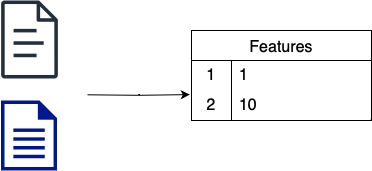

The diagram above was exported from draw.io. Its source (the exported page's mxGraphModel, read from the mxfile embedded in the PNG):
<mxGraphModel dx="1434" dy="827" grid="1" gridSize="10" guides="1" tooltips="1" connect="1" arrows="1" fold="1" page="1" pageScale="1" pageWidth="827" pageHeight="1169" math="0" shadow="0">
  <root>
    <mxCell id="0" />
    <mxCell id="1" parent="0" />
    <mxCell id="Bd3e-vHomqyK-ZyMmJNy-8" value="" style="edgeStyle=orthogonalEdgeStyle;rounded=0;orthogonalLoop=1;jettySize=auto;html=1;" edge="1" parent="1">
      <mxGeometry relative="1" as="geometry">
        <mxPoint x="220" y="344.29999999999995" as="sourcePoint" />
        <mxPoint x="322.32909090909084" y="344.0999999999999" as="targetPoint" />
      </mxGeometry>
    </mxCell>
    <mxCell id="Bd3e-vHomqyK-ZyMmJNy-76" value="Features" style="shape=table;startSize=30;container=1;collapsible=0;childLayout=tableLayout;fixedRows=1;rowLines=0;fontStyle=0;strokeColor=default;fontSize=16;" vertex="1" parent="1">
      <mxGeometry x="324" y="280" width="180" height="90" as="geometry" />
    </mxCell>
    <mxCell id="Bd3e-vHomqyK-ZyMmJNy-77" value="" style="shape=tableRow;horizontal=0;startSize=0;swimlaneHead=0;swimlaneBody=0;top=0;left=0;bottom=0;right=0;collapsible=0;dropTarget=0;fillColor=none;points=[[0,0.5],[1,0.5]];portConstraint=eastwest;strokeColor=inherit;fontSize=16;" vertex="1" parent="Bd3e-vHomqyK-ZyMmJNy-76">
      <mxGeometry y="30" width="180" height="30" as="geometry" />
    </mxCell>
    <mxCell id="Bd3e-vHomqyK-ZyMmJNy-78" value="1" style="shape=partialRectangle;html=1;whiteSpace=wrap;connectable=0;fillColor=none;top=0;left=0;bottom=0;right=0;overflow=hidden;pointerEvents=1;strokeColor=inherit;fontSize=16;" vertex="1" parent="Bd3e-vHomqyK-ZyMmJNy-77">
      <mxGeometry width="40" height="30" as="geometry">
        <mxRectangle width="40" height="30" as="alternateBounds" />
      </mxGeometry>
    </mxCell>
    <mxCell id="Bd3e-vHomqyK-ZyMmJNy-79" value="1" style="shape=partialRectangle;html=1;whiteSpace=wrap;connectable=0;fillColor=none;top=0;left=0;bottom=0;right=0;align=left;spacingLeft=6;overflow=hidden;strokeColor=inherit;fontSize=16;" vertex="1" parent="Bd3e-vHomqyK-ZyMmJNy-77">
      <mxGeometry x="40" width="140" height="30" as="geometry">
        <mxRectangle width="140" height="30" as="alternateBounds" />
      </mxGeometry>
    </mxCell>
    <mxCell id="Bd3e-vHomqyK-ZyMmJNy-80" value="" style="shape=tableRow;horizontal=0;startSize=0;swimlaneHead=0;swimlaneBody=0;top=0;left=0;bottom=0;right=0;collapsible=0;dropTarget=0;fillColor=none;points=[[0,0.5],[1,0.5]];portConstraint=eastwest;strokeColor=inherit;fontSize=16;" vertex="1" parent="Bd3e-vHomqyK-ZyMmJNy-76">
      <mxGeometry y="60" width="180" height="30" as="geometry" />
    </mxCell>
    <mxCell id="Bd3e-vHomqyK-ZyMmJNy-81" value="2" style="shape=partialRectangle;html=1;whiteSpace=wrap;connectable=0;fillColor=none;top=0;left=0;bottom=0;right=0;overflow=hidden;strokeColor=inherit;fontSize=16;" vertex="1" parent="Bd3e-vHomqyK-ZyMmJNy-80">
      <mxGeometry width="40" height="30" as="geometry">
        <mxRectangle width="40" height="30" as="alternateBounds" />
      </mxGeometry>
    </mxCell>
    <mxCell id="Bd3e-vHomqyK-ZyMmJNy-82" value="10" style="shape=partialRectangle;html=1;whiteSpace=wrap;connectable=0;fillColor=none;top=0;left=0;bottom=0;right=0;align=left;spacingLeft=6;overflow=hidden;strokeColor=inherit;fontSize=16;" vertex="1" parent="Bd3e-vHomqyK-ZyMmJNy-80">
      <mxGeometry x="40" width="140" height="30" as="geometry">
        <mxRectangle width="140" height="30" as="alternateBounds" />
      </mxGeometry>
    </mxCell>
    <mxCell id="Bd3e-vHomqyK-ZyMmJNy-86" value="" style="sketch=0;outlineConnect=0;fontColor=#232F3E;gradientColor=none;fillColor=#232F3D;strokeColor=none;dashed=0;verticalLabelPosition=bottom;verticalAlign=top;align=center;html=1;fontSize=12;fontStyle=0;aspect=fixed;pointerEvents=1;shape=mxgraph.aws4.document;" vertex="1" parent="1">
      <mxGeometry x="133.5" y="250" width="57" height="78" as="geometry" />
    </mxCell>
    <mxCell id="Bd3e-vHomqyK-ZyMmJNy-88" value="" style="sketch=0;aspect=fixed;pointerEvents=1;shadow=0;dashed=0;html=1;strokeColor=none;labelPosition=center;verticalLabelPosition=bottom;verticalAlign=top;align=center;fillColor=#00188D;shape=mxgraph.mscae.enterprise.document" vertex="1" parent="1">
      <mxGeometry x="133.5" y="350" width="56" height="70" as="geometry" />
    </mxCell>
  </root>
</mxGraphModel>